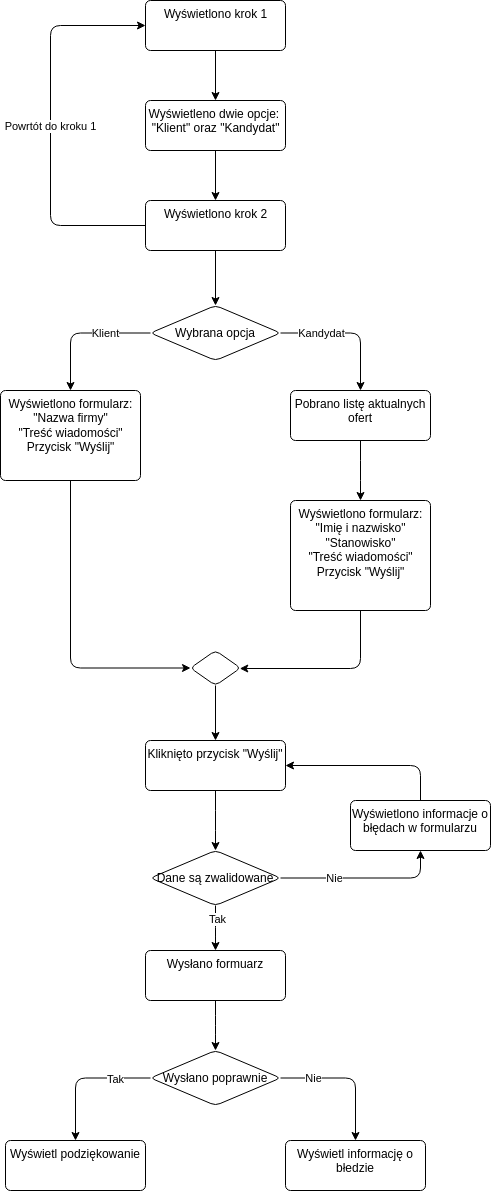

The diagram above was exported from draw.io. Its source (the exported page's mxGraphModel, read from the mxfile embedded in the PNG):
<mxGraphModel dx="415" dy="289" grid="1" gridSize="10" guides="1" tooltips="1" connect="1" arrows="1" fold="1" page="1" pageScale="1" pageWidth="850" pageHeight="1100" math="0" shadow="0">
  <root>
    <mxCell id="0" />
    <mxCell id="1" parent="0" />
    <mxCell id="5" value="" style="edgeStyle=none;html=1;exitX=0.5;exitY=1;exitDx=0;exitDy=0;" parent="1" source="19" target="4" edge="1">
      <mxGeometry relative="1" as="geometry" />
    </mxCell>
    <mxCell id="21" style="edgeStyle=none;html=1;exitX=0.5;exitY=1;exitDx=0;exitDy=0;entryX=0.5;entryY=0;entryDx=0;entryDy=0;" parent="1" source="2" target="19" edge="1">
      <mxGeometry relative="1" as="geometry" />
    </mxCell>
    <mxCell id="2" value="Wyświetleno dwie opcje:&amp;nbsp;&lt;br&gt;&quot;Klient&quot; oraz &quot;Kandydat&quot;" style="html=1;align=center;verticalAlign=top;rounded=1;absoluteArcSize=1;arcSize=10;dashed=0;" parent="1" vertex="1">
      <mxGeometry x="285" y="160" width="140" height="50" as="geometry" />
    </mxCell>
    <mxCell id="20" style="edgeStyle=none;html=1;exitX=0.5;exitY=1;exitDx=0;exitDy=0;entryX=0.5;entryY=0;entryDx=0;entryDy=0;" parent="1" source="3" target="2" edge="1">
      <mxGeometry relative="1" as="geometry" />
    </mxCell>
    <mxCell id="3" value="Wyświetlono krok 1" style="html=1;align=center;verticalAlign=top;rounded=1;absoluteArcSize=1;arcSize=10;dashed=0;" parent="1" vertex="1">
      <mxGeometry x="285" y="60" width="140" height="50" as="geometry" />
    </mxCell>
    <mxCell id="28" style="edgeStyle=elbowEdgeStyle;html=1;exitX=0;exitY=0.5;exitDx=0;exitDy=0;entryX=0.5;entryY=0;entryDx=0;entryDy=0;" parent="1" source="4" target="22" edge="1">
      <mxGeometry relative="1" as="geometry">
        <Array as="points">
          <mxPoint x="210" y="420" />
        </Array>
      </mxGeometry>
    </mxCell>
    <mxCell id="29" value="Klient" style="edgeLabel;html=1;align=center;verticalAlign=middle;resizable=0;points=[];" parent="28" vertex="1" connectable="0">
      <mxGeometry x="-0.3309" y="1" relative="1" as="geometry">
        <mxPoint y="-1" as="offset" />
      </mxGeometry>
    </mxCell>
    <mxCell id="30" style="edgeStyle=elbowEdgeStyle;html=1;exitX=1;exitY=0.5;exitDx=0;exitDy=0;entryX=0.5;entryY=0;entryDx=0;entryDy=0;" parent="1" source="4" target="26" edge="1">
      <mxGeometry relative="1" as="geometry">
        <Array as="points">
          <mxPoint x="500" y="420" />
        </Array>
      </mxGeometry>
    </mxCell>
    <mxCell id="32" value="Kandydat" style="edgeLabel;html=1;align=center;verticalAlign=middle;resizable=0;points=[];" parent="30" vertex="1" connectable="0">
      <mxGeometry x="-0.2873" y="-3" relative="1" as="geometry">
        <mxPoint x="-9" y="-3" as="offset" />
      </mxGeometry>
    </mxCell>
    <mxCell id="4" value="Wybrana opcja&lt;br&gt;" style="rhombus;whiteSpace=wrap;html=1;verticalAlign=middle;rounded=1;arcSize=10;dashed=0;" parent="1" vertex="1">
      <mxGeometry x="290" y="365" width="130" height="55" as="geometry" />
    </mxCell>
    <mxCell id="24" style="edgeStyle=elbowEdgeStyle;html=1;exitX=0;exitY=0.5;exitDx=0;exitDy=0;entryX=0;entryY=0.5;entryDx=0;entryDy=0;" parent="1" source="19" target="3" edge="1">
      <mxGeometry relative="1" as="geometry">
        <Array as="points">
          <mxPoint x="190" y="185" />
        </Array>
      </mxGeometry>
    </mxCell>
    <mxCell id="25" value="Powrtót do kroku 1" style="edgeLabel;html=1;align=center;verticalAlign=middle;resizable=0;points=[];" parent="24" vertex="1" connectable="0">
      <mxGeometry x="0.1026" y="1" relative="1" as="geometry">
        <mxPoint y="20" as="offset" />
      </mxGeometry>
    </mxCell>
    <mxCell id="19" value="Wyświetlono krok 2" style="html=1;align=center;verticalAlign=top;rounded=1;absoluteArcSize=1;arcSize=10;dashed=0;" parent="1" vertex="1">
      <mxGeometry x="285" y="260" width="140" height="50" as="geometry" />
    </mxCell>
    <mxCell id="36" style="edgeStyle=elbowEdgeStyle;html=1;exitX=0.5;exitY=1;exitDx=0;exitDy=0;entryX=0;entryY=0.5;entryDx=0;entryDy=0;" parent="1" source="22" target="34" edge="1">
      <mxGeometry relative="1" as="geometry">
        <Array as="points">
          <mxPoint x="210" y="630" />
        </Array>
      </mxGeometry>
    </mxCell>
    <mxCell id="22" value="Wyświetlono formularz:&lt;br&gt;&quot;Nazwa firmy&quot;&lt;br&gt;&quot;Treść wiadomości&quot;&lt;br&gt;Przycisk &quot;Wyślij&quot;" style="html=1;align=center;verticalAlign=top;rounded=1;absoluteArcSize=1;arcSize=10;dashed=0;" parent="1" vertex="1">
      <mxGeometry x="140" y="450" width="140" height="90" as="geometry" />
    </mxCell>
    <mxCell id="33" style="edgeStyle=elbowEdgeStyle;html=1;exitX=0.5;exitY=1;exitDx=0;exitDy=0;entryX=0.5;entryY=0;entryDx=0;entryDy=0;" parent="1" source="26" target="27" edge="1">
      <mxGeometry relative="1" as="geometry" />
    </mxCell>
    <mxCell id="26" value="Pobrano listę aktualnych ofert" style="html=1;align=center;verticalAlign=top;rounded=1;absoluteArcSize=1;arcSize=10;dashed=0;whiteSpace=wrap;" parent="1" vertex="1">
      <mxGeometry x="430" y="450" width="140" height="50" as="geometry" />
    </mxCell>
    <mxCell id="35" style="edgeStyle=elbowEdgeStyle;html=1;exitX=0.5;exitY=1;exitDx=0;exitDy=0;" parent="1" source="27" target="34" edge="1">
      <mxGeometry relative="1" as="geometry">
        <Array as="points">
          <mxPoint x="500" y="728" />
        </Array>
      </mxGeometry>
    </mxCell>
    <mxCell id="27" value="Wyświetlono formularz:&lt;br&gt;&quot;Imię i nazwisko&quot;&lt;br&gt;&quot;Stanowisko&quot;&lt;br&gt;&quot;Treść wiadomości&quot;&lt;br&gt;Przycisk &quot;Wyślij&quot;" style="html=1;align=center;verticalAlign=top;rounded=1;absoluteArcSize=1;arcSize=10;dashed=0;" parent="1" vertex="1">
      <mxGeometry x="430" y="560" width="140" height="110" as="geometry" />
    </mxCell>
    <mxCell id="38" style="edgeStyle=elbowEdgeStyle;html=1;exitX=0.5;exitY=1;exitDx=0;exitDy=0;entryX=0.5;entryY=0;entryDx=0;entryDy=0;" parent="1" source="34" target="37" edge="1">
      <mxGeometry relative="1" as="geometry" />
    </mxCell>
    <mxCell id="34" value="" style="rhombus;whiteSpace=wrap;html=1;verticalAlign=middle;rounded=1;arcSize=10;dashed=0;" parent="1" vertex="1">
      <mxGeometry x="330" y="710" width="50" height="35" as="geometry" />
    </mxCell>
    <mxCell id="41" style="edgeStyle=elbowEdgeStyle;html=1;exitX=0.5;exitY=1;exitDx=0;exitDy=0;" parent="1" source="37" target="39" edge="1">
      <mxGeometry relative="1" as="geometry" />
    </mxCell>
    <mxCell id="37" value="Kliknięto przycisk &quot;Wyślij&quot;" style="html=1;align=center;verticalAlign=top;rounded=1;absoluteArcSize=1;arcSize=10;dashed=0;whiteSpace=wrap;" parent="1" vertex="1">
      <mxGeometry x="285" y="800" width="140" height="50" as="geometry" />
    </mxCell>
    <mxCell id="42" style="edgeStyle=elbowEdgeStyle;html=1;exitX=1;exitY=0.5;exitDx=0;exitDy=0;entryX=0.5;entryY=1;entryDx=0;entryDy=0;" parent="1" source="39" target="40" edge="1">
      <mxGeometry relative="1" as="geometry">
        <Array as="points">
          <mxPoint x="560" y="920" />
        </Array>
      </mxGeometry>
    </mxCell>
    <mxCell id="53" value="Nie" style="edgeLabel;html=1;align=center;verticalAlign=middle;resizable=0;points=[];" vertex="1" connectable="0" parent="42">
      <mxGeometry x="-0.3672" y="1" relative="1" as="geometry">
        <mxPoint y="1" as="offset" />
      </mxGeometry>
    </mxCell>
    <mxCell id="47" style="edgeStyle=elbowEdgeStyle;html=1;exitX=0.5;exitY=1;exitDx=0;exitDy=0;" parent="1" source="39" target="45" edge="1">
      <mxGeometry relative="1" as="geometry" />
    </mxCell>
    <mxCell id="54" value="Tak" style="edgeLabel;html=1;align=center;verticalAlign=middle;resizable=0;points=[];" vertex="1" connectable="0" parent="47">
      <mxGeometry x="-0.4222" y="1" relative="1" as="geometry">
        <mxPoint as="offset" />
      </mxGeometry>
    </mxCell>
    <mxCell id="39" value="Dane są zwalidowane" style="rhombus;whiteSpace=wrap;html=1;verticalAlign=middle;rounded=1;arcSize=10;dashed=0;" parent="1" vertex="1">
      <mxGeometry x="290" y="910" width="130" height="55" as="geometry" />
    </mxCell>
    <mxCell id="44" style="edgeStyle=elbowEdgeStyle;html=1;exitX=0.5;exitY=0;exitDx=0;exitDy=0;entryX=1;entryY=0.5;entryDx=0;entryDy=0;" parent="1" source="40" target="37" edge="1">
      <mxGeometry relative="1" as="geometry">
        <Array as="points">
          <mxPoint x="560" y="830" />
        </Array>
      </mxGeometry>
    </mxCell>
    <mxCell id="40" value="Wyświetlono informacje o błędach w formularzu" style="html=1;align=center;verticalAlign=top;rounded=1;absoluteArcSize=1;arcSize=10;dashed=0;whiteSpace=wrap;" parent="1" vertex="1">
      <mxGeometry x="490" y="860" width="140" height="50" as="geometry" />
    </mxCell>
    <mxCell id="48" style="edgeStyle=elbowEdgeStyle;html=1;exitX=0.5;exitY=1;exitDx=0;exitDy=0;entryX=0.5;entryY=0;entryDx=0;entryDy=0;" parent="1" source="45" target="46" edge="1">
      <mxGeometry relative="1" as="geometry" />
    </mxCell>
    <mxCell id="45" value="Wysłano formuarz" style="html=1;align=center;verticalAlign=top;rounded=1;absoluteArcSize=1;arcSize=10;dashed=0;whiteSpace=wrap;" parent="1" vertex="1">
      <mxGeometry x="285" y="1010" width="140" height="50" as="geometry" />
    </mxCell>
    <mxCell id="51" style="edgeStyle=elbowEdgeStyle;html=1;exitX=0;exitY=0.5;exitDx=0;exitDy=0;entryX=0.5;entryY=0;entryDx=0;entryDy=0;" parent="1" source="46" target="49" edge="1">
      <mxGeometry relative="1" as="geometry">
        <Array as="points">
          <mxPoint x="215" y="1170" />
        </Array>
      </mxGeometry>
    </mxCell>
    <mxCell id="55" value="Tak" style="edgeLabel;html=1;align=center;verticalAlign=middle;resizable=0;points=[];" vertex="1" connectable="0" parent="51">
      <mxGeometry x="-0.4764" y="1" relative="1" as="geometry">
        <mxPoint as="offset" />
      </mxGeometry>
    </mxCell>
    <mxCell id="52" style="edgeStyle=elbowEdgeStyle;html=1;exitX=1;exitY=0.5;exitDx=0;exitDy=0;entryX=0.5;entryY=0;entryDx=0;entryDy=0;" parent="1" source="46" target="50" edge="1">
      <mxGeometry relative="1" as="geometry">
        <Array as="points">
          <mxPoint x="495" y="1180" />
        </Array>
      </mxGeometry>
    </mxCell>
    <mxCell id="56" value="Nie" style="edgeLabel;html=1;align=center;verticalAlign=middle;resizable=0;points=[];" vertex="1" connectable="0" parent="52">
      <mxGeometry x="-0.5345" y="1" relative="1" as="geometry">
        <mxPoint y="1" as="offset" />
      </mxGeometry>
    </mxCell>
    <mxCell id="46" value="Wysłano poprawnie" style="rhombus;whiteSpace=wrap;html=1;verticalAlign=middle;rounded=1;arcSize=10;dashed=0;" parent="1" vertex="1">
      <mxGeometry x="290" y="1110" width="130" height="55" as="geometry" />
    </mxCell>
    <mxCell id="49" value="Wyświetl podziękowanie" style="html=1;align=center;verticalAlign=top;rounded=1;absoluteArcSize=1;arcSize=10;dashed=0;whiteSpace=wrap;" parent="1" vertex="1">
      <mxGeometry x="145" y="1200" width="140" height="50" as="geometry" />
    </mxCell>
    <mxCell id="50" value="Wyświetl informację o błedzie" style="html=1;align=center;verticalAlign=top;rounded=1;absoluteArcSize=1;arcSize=10;dashed=0;whiteSpace=wrap;" parent="1" vertex="1">
      <mxGeometry x="425" y="1200" width="140" height="50" as="geometry" />
    </mxCell>
  </root>
</mxGraphModel>